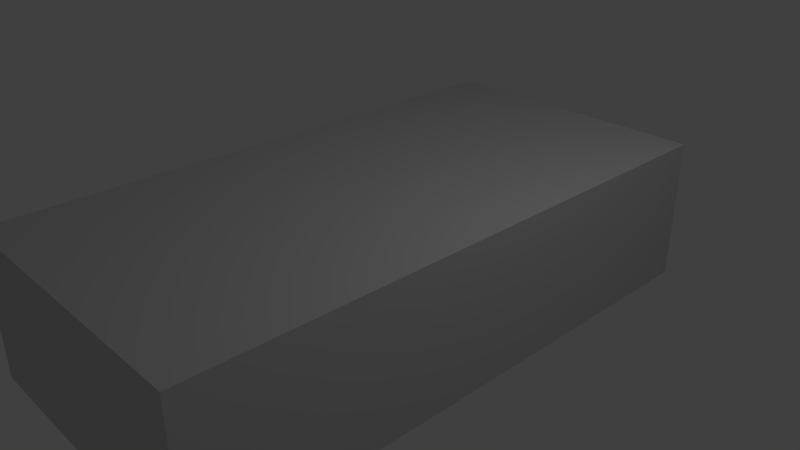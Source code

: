 # Source: waffles.blend  (saved by Blender 2.79.0; exported with 4.5.12 LTS)
import bpy
from mathutils import Matrix  # noqa: F401  (used for matrix-valued properties, if any)

bpy.ops.wm.read_factory_settings(use_empty=True)
scene = bpy.context.scene
scene.name = 'Scene'

# ---- collections
col_collection_1 = bpy.data.collections.new('Collection 1'); scene.collection.children.link(col_collection_1)

# ---- materials (node trees are filled in below, after node groups)
mat_waffle_box = bpy.data.materials.new('Waffle_Box')
mat_waffle_box.alpha_threshold = 0.0
mat_waffle_box.use_transparent_shadow = False
mat_waffle_box.preview_render_type = 'CUBE'
mat_waffle_box.diffuse_color = (0.64, 0.64, 0.64, 1.0)
mat_waffle_box.specular_color = (0.5, 0.5, 0.5)
mat_waffle_box.roughness = 0.5
mat_waffle_box.specular_intensity = 1.0

# ---- material node trees

# ---- world
world_world = bpy.data.worlds.new('World'); scene.world = world_world
world_world.color = (0.05088, 0.05088, 0.05088)
world_world.use_sun_shadow = False
world_world.sun_shadow_jitter_overblur = 0.0
world_world.cycles.sampling_method = 'MANUAL'

# ---- cameras
cam_camera = bpy.data.cameras.new('Camera')
cam_camera.clip_end = 100.0
cam_camera.lens = 35.0
cam_camera.sensor_width = 32.0
cam_camera.sensor_height = 18.0
cam_camera.ortho_scale = 7.314
cam_camera.dof.focus_distance = 0.0
cam_camera.dof.aperture_fstop = 128.0

# ---- lights
light_lamp = bpy.data.lights.new('Lamp', 'POINT')
light_lamp.transmission_factor = 0.0
light_lamp.cutoff_distance = 30.0
light_lamp.energy = 100.0
light_lamp.shadow_buffer_clip_start = 1.001
light_lamp.shadow_soft_size = 0.1
light_lamp.shadow_maximum_resolution = 0.006
light_lamp.use_absolute_resolution = True

# ---- meshes
me_cube_001 = bpy.data.meshes.new('Cube.001')
me_cube_001.from_pydata([(4.0, -1.0, -2.0), (4.0, -1.0, 2.0), (-4.0, -1.0, 2.0), (-4.0, -1.0, -2.0), (4.0, 1.0, -2.0), (-4.0, 1.0, -2.0), (-4.0, 1.0, 2.0), (4.0, 1.0, 2.0)], [], [(0, 1, 2, 3), (4, 5, 6, 7), (0, 4, 7, 1), (1, 7, 6, 2), (2, 6, 5, 3), (4, 0, 3, 5)])
me_cube_001.polygons.foreach_set('use_smooth', [True] * 6)
_k = set([(0, 1), (0, 3), (0, 4), (1, 2), (1, 7), (2, 3), (2, 6), (3, 5), (4, 5), (4, 7), (5, 6), (6, 7)])
me_cube_001.attributes.new('sharp_edge', 'BOOLEAN', 'EDGE').data.foreach_set('value', [ (min(e.vertices), max(e.vertices)) in _k for e in me_cube_001.edges])
_uv = me_cube_001.uv_layers.new(name='UVMap')
_uv.uv.foreach_set('vector', [0.0, 0.0, 1.0, 0.0, 1.0, 1.0, 0.0, 1.0, 1.0, 0.0, 1.0, 1.0, 3.576e-07, 1.0, 0.0, 5.364e-07, 0.0, 0.0, 1.0, 0.0, 1.0, 1.0, 0.0, 1.0, 0.0, 0.0, 1.0, 0.0, 1.0, 1.0, 0.0, 1.0, 0.0, 0.0, 1.0, 0.0, 1.0, 1.0, 0.0, 1.0, 0.0, 0.0, 1.0, 0.0, 1.0, 1.0, 0.0, 1.0])
me_cube_001.materials.append(mat_waffle_box)
me_cube_001.use_remesh_preserve_volume = False
me_cube_001.use_remesh_preserve_attributes = False
me_cube_001.use_mirror_vertex_groups = False
me_cube_001.update()
me_cube_001.normals_split_custom_set([tuple(v) for v in zip(*[iter([0.0, -1.0, 0.0, 0.0, -1.0, 0.0, 0.0, -1.0, 0.0, 0.0, -1.0, 0.0, 0.0, 1.0, 0.0, 0.0, 1.0, 0.0, 0.0, 1.0, 0.0, 0.0, 1.0, 0.0, 1.0, 2.384e-07, 6.258e-07, 1.0, 2.384e-07, 6.258e-07, 1.0, 2.384e-07, 6.258e-07, 1.0, 2.384e-07, 6.258e-07, -1.192e-07, -1.421e-13, 1.0, -1.192e-07, -1.421e-13, 1.0, -1.192e-07, -1.421e-13, 1.0, -1.192e-07, -1.421e-13, 1.0, -1.0, -4.768e-07, -2.384e-07, -1.0, -4.768e-07, -2.384e-07, -1.0, -4.768e-07, -2.384e-07, -1.0, -4.768e-07, -2.384e-07, 1.192e-07, 4.768e-07, -1.0, 1.192e-07, 4.768e-07, -1.0, 1.192e-07, 4.768e-07, -1.0, 1.192e-07, 4.768e-07, -1.0])] * 3)])

# ---- objects
ob_cube_001 = bpy.data.objects.new('Cube.001', me_cube_001)
ob_lamp = bpy.data.objects.new('Lamp', light_lamp)
ob_camera = bpy.data.objects.new('Camera', cam_camera)

# ---- transforms, parenting, visibility, modifiers, constraints
ob_cube_001.location = (0.0, 0.0, 0.0)
ob_cube_001.rotation_euler = (1.571, -0.0, 0.0)
ob_cube_001.scale = (0.5, 1.0, 2.0)
ob_cube_001.lineart.crease_threshold = 0.0
ob_lamp.location = (4.076, 1.005, 5.904)
ob_lamp.rotation_euler = (0.6503, 0.05522, 1.866)
ob_lamp.lock_rotations_4d = False
ob_lamp.empty_display_type = 'ARROWS'
ob_lamp.color = (0.0, 0.0, 0.0, 0.0)
ob_lamp.lineart.crease_threshold = 0.0
ob_camera.location = (7.481, -6.508, 5.344)
ob_camera.rotation_euler = (1.109, 0.0, 0.8149)
ob_camera.lock_rotations_4d = False
ob_camera.empty_display_type = 'ARROWS'
ob_camera.color = (0.0, 0.0, 0.0, 0.0)
ob_camera.display_type = 'WIRE'
ob_camera.lineart.crease_threshold = 0.0

# ---- collection membership
col_collection_1.objects.link(ob_cube_001)
col_collection_1.objects.link(ob_lamp)
col_collection_1.objects.link(ob_camera)

# ---- scene / render settings (as saved in the file)
scene.camera = ob_camera
scene.frame_start = 1; scene.frame_end = 250; scene.frame_set(1)
scene.render.engine = 'BLENDER_EEVEE_NEXT'
scene.render.resolution_percentage = 50
scene.render.dither_intensity = 0.0
scene.cycles.use_denoising = False
scene.cycles.samples = 128
scene.cycles.sampling_pattern = 'TABULATED_SOBOL'
scene.cycles.use_adaptive_sampling = False
scene.cycles.use_light_tree = False
scene.cycles.blur_glossy = 0.0
scene.cycles.sample_clamp_indirect = 0.0
scene.view_settings.view_transform = 'Standard'
bpy.context.view_layer.update()
